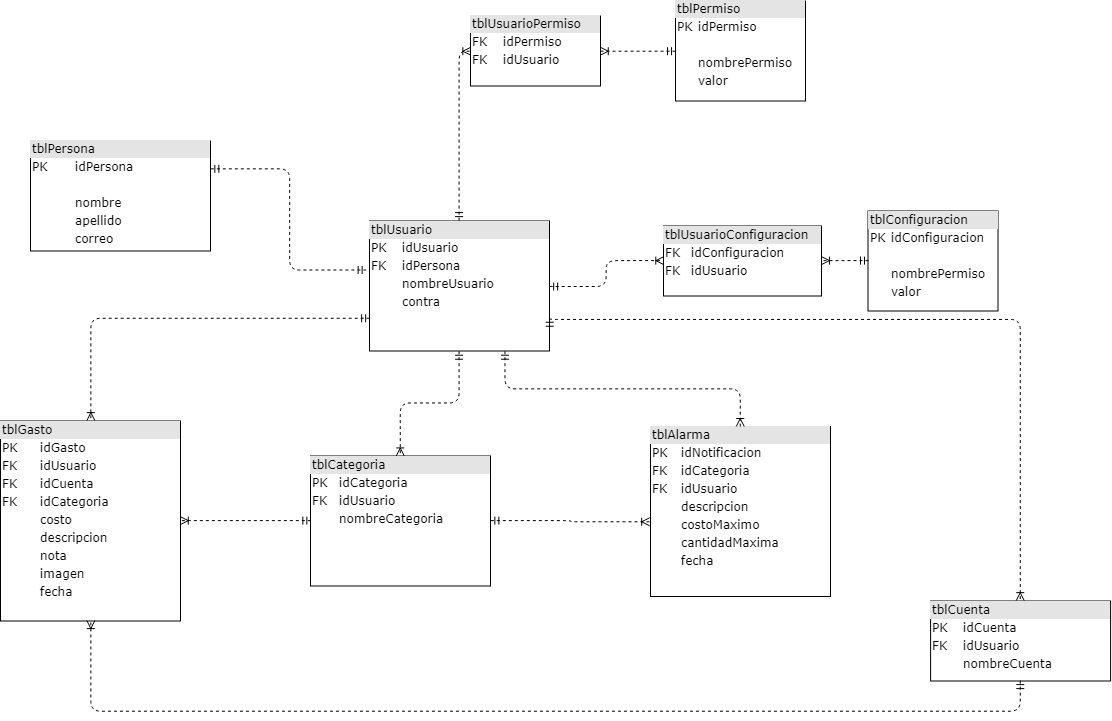

The diagram above was exported from draw.io. Its source (the exported page's mxGraphModel, read from the mxfile embedded in the PNG):
<mxGraphModel dx="2305" dy="700" grid="1" gridSize="10" guides="1" tooltips="1" connect="1" arrows="1" fold="1" page="1" pageScale="1" pageWidth="1100" pageHeight="850" background="#ffffff" math="0" shadow="0">
  <root>
    <mxCell id="0" />
    <mxCell id="1" parent="0" />
    <mxCell id="2ed32ef02a7f4228-12" value="&lt;div style=&quot;box-sizing: border-box ; width: 100% ; background: #e4e4e4 ; padding: 2px&quot;&gt;tblUsuario&lt;/div&gt;&lt;table style=&quot;width: 100% ; font-size: 1em&quot; cellpadding=&quot;2&quot; cellspacing=&quot;0&quot;&gt;&lt;tbody&gt;&lt;tr&gt;&lt;td&gt;PK&lt;/td&gt;&lt;td&gt;idUsuario&lt;/td&gt;&lt;/tr&gt;&lt;tr&gt;&lt;td&gt;FK&lt;/td&gt;&lt;td&gt;idPersona&lt;/td&gt;&lt;/tr&gt;&lt;tr&gt;&lt;td&gt;&lt;/td&gt;&lt;td&gt;nombreUsuario&lt;/td&gt;&lt;/tr&gt;&lt;tr&gt;&lt;td&gt;&lt;br&gt;&lt;/td&gt;&lt;td&gt;contra&lt;br&gt;&lt;/td&gt;&lt;/tr&gt;&lt;/tbody&gt;&lt;/table&gt;" style="verticalAlign=top;align=left;overflow=fill;html=1;rounded=0;shadow=0;comic=0;labelBackgroundColor=none;strokeColor=#000000;strokeWidth=1;fillColor=#ffffff;fontFamily=Verdana;fontSize=12;fontColor=#000000;" parent="1" vertex="1">
      <mxGeometry x="356" y="254.5" width="180" height="130" as="geometry" />
    </mxCell>
    <mxCell id="U3SFSHc2eE6o7LyUIQ4O-1" value="&lt;div style=&quot;box-sizing: border-box ; width: 100% ; background: #e4e4e4 ; padding: 2px&quot;&gt;tblPersona&lt;/div&gt;&lt;table style=&quot;width: 100% ; font-size: 1em&quot; cellpadding=&quot;2&quot; cellspacing=&quot;0&quot;&gt;&lt;tbody&gt;&lt;tr&gt;&lt;td&gt;PK&lt;/td&gt;&lt;td&gt;idPersona&lt;/td&gt;&lt;/tr&gt;&lt;tr&gt;&lt;td&gt;&lt;br&gt;&lt;/td&gt;&lt;td&gt;&lt;/td&gt;&lt;/tr&gt;&lt;tr&gt;&lt;td&gt;&lt;/td&gt;&lt;td&gt;nombre&lt;/td&gt;&lt;/tr&gt;&lt;tr&gt;&lt;td&gt;&lt;br&gt;&lt;/td&gt;&lt;td&gt;apellido&lt;br&gt;&lt;/td&gt;&lt;/tr&gt;&lt;tr&gt;&lt;td&gt;&lt;br&gt;&lt;/td&gt;&lt;td&gt;correo&lt;/td&gt;&lt;/tr&gt;&lt;/tbody&gt;&lt;/table&gt;" style="verticalAlign=top;align=left;overflow=fill;html=1;rounded=0;shadow=0;comic=0;labelBackgroundColor=none;strokeColor=#000000;strokeWidth=1;fillColor=#ffffff;fontFamily=Verdana;fontSize=12;fontColor=#000000;" parent="1" vertex="1">
      <mxGeometry x="17" y="174.5" width="180" height="110" as="geometry" />
    </mxCell>
    <mxCell id="U3SFSHc2eE6o7LyUIQ4O-2" value="&lt;div style=&quot;box-sizing: border-box ; width: 100% ; background: #e4e4e4 ; padding: 2px&quot;&gt;tblGasto&lt;/div&gt;&lt;table style=&quot;width: 100% ; font-size: 1em&quot; cellpadding=&quot;2&quot; cellspacing=&quot;0&quot;&gt;&lt;tbody&gt;&lt;tr&gt;&lt;td&gt;PK&lt;/td&gt;&lt;td&gt;idGasto&lt;/td&gt;&lt;/tr&gt;&lt;tr&gt;&lt;td&gt;FK&lt;/td&gt;&lt;td&gt;idUsuario&lt;/td&gt;&lt;/tr&gt;&lt;tr&gt;&lt;td&gt;FK&lt;/td&gt;&lt;td&gt;idCuenta&lt;/td&gt;&lt;/tr&gt;&lt;tr&gt;&lt;td&gt;FK&lt;/td&gt;&lt;td&gt;idCategoria&lt;/td&gt;&lt;/tr&gt;&lt;tr&gt;&lt;td&gt;&lt;/td&gt;&lt;td&gt;costo&lt;/td&gt;&lt;/tr&gt;&lt;tr&gt;&lt;td&gt;&lt;br&gt;&lt;/td&gt;&lt;td&gt;descripcion&lt;br&gt;&lt;/td&gt;&lt;/tr&gt;&lt;tr&gt;&lt;td&gt;&lt;br&gt;&lt;/td&gt;&lt;td&gt;nota&lt;/td&gt;&lt;/tr&gt;&lt;tr&gt;&lt;td&gt;&lt;br&gt;&lt;/td&gt;&lt;td&gt;imagen&lt;/td&gt;&lt;/tr&gt;&lt;tr&gt;&lt;td&gt;&lt;br&gt;&lt;/td&gt;&lt;td&gt;fecha&lt;/td&gt;&lt;/tr&gt;&lt;/tbody&gt;&lt;/table&gt;" style="verticalAlign=top;align=left;overflow=fill;html=1;rounded=0;shadow=0;comic=0;labelBackgroundColor=none;strokeColor=#000000;strokeWidth=1;fillColor=#ffffff;fontFamily=Verdana;fontSize=12;fontColor=#000000;" parent="1" vertex="1">
      <mxGeometry x="-13" y="454.5" width="180" height="200" as="geometry" />
    </mxCell>
    <mxCell id="U3SFSHc2eE6o7LyUIQ4O-4" value="&lt;div style=&quot;box-sizing: border-box ; width: 100% ; background: #e4e4e4 ; padding: 2px&quot;&gt;tblCategoria&lt;/div&gt;&lt;table style=&quot;width: 100% ; font-size: 1em&quot; cellpadding=&quot;2&quot; cellspacing=&quot;0&quot;&gt;&lt;tbody&gt;&lt;tr&gt;&lt;td&gt;PK&lt;/td&gt;&lt;td&gt;idCategoria&lt;/td&gt;&lt;/tr&gt;&lt;tr&gt;&lt;td&gt;FK&lt;/td&gt;&lt;td&gt;idUsuario&lt;/td&gt;&lt;/tr&gt;&lt;tr&gt;&lt;td&gt;&lt;/td&gt;&lt;td&gt;nombreCategoria&lt;/td&gt;&lt;/tr&gt;&lt;/tbody&gt;&lt;/table&gt;" style="verticalAlign=top;align=left;overflow=fill;html=1;rounded=0;shadow=0;comic=0;labelBackgroundColor=none;strokeColor=#000000;strokeWidth=1;fillColor=#ffffff;fontFamily=Verdana;fontSize=12;fontColor=#000000;" parent="1" vertex="1">
      <mxGeometry x="297" y="489.5" width="180" height="130" as="geometry" />
    </mxCell>
    <mxCell id="U3SFSHc2eE6o7LyUIQ4O-5" value="&lt;div style=&quot;box-sizing: border-box ; width: 100% ; background: #e4e4e4 ; padding: 2px&quot;&gt;tblCuenta&lt;/div&gt;&lt;table style=&quot;width: 100% ; font-size: 1em&quot; cellpadding=&quot;2&quot; cellspacing=&quot;0&quot;&gt;&lt;tbody&gt;&lt;tr&gt;&lt;td&gt;PK&lt;/td&gt;&lt;td&gt;idCuenta&lt;/td&gt;&lt;/tr&gt;&lt;tr&gt;&lt;td&gt;FK&lt;/td&gt;&lt;td&gt;idUsuario&lt;/td&gt;&lt;/tr&gt;&lt;tr&gt;&lt;td&gt;&lt;/td&gt;&lt;td&gt;nombreCuenta&lt;/td&gt;&lt;/tr&gt;&lt;/tbody&gt;&lt;/table&gt;" style="verticalAlign=top;align=left;overflow=fill;html=1;rounded=0;shadow=0;comic=0;labelBackgroundColor=none;strokeColor=#000000;strokeWidth=1;fillColor=#ffffff;fontFamily=Verdana;fontSize=12;fontColor=#000000;" parent="1" vertex="1">
      <mxGeometry x="917.099853515625" y="634.5" width="180" height="80" as="geometry" />
    </mxCell>
    <mxCell id="U3SFSHc2eE6o7LyUIQ4O-6" value="&lt;div style=&quot;box-sizing: border-box ; width: 100% ; background: #e4e4e4 ; padding: 2px&quot;&gt;tblAlarma&lt;/div&gt;&lt;table style=&quot;width: 100% ; font-size: 1em&quot; cellpadding=&quot;2&quot; cellspacing=&quot;0&quot;&gt;&lt;tbody&gt;&lt;tr&gt;&lt;td&gt;PK&lt;/td&gt;&lt;td&gt;idNotificacion&lt;/td&gt;&lt;/tr&gt;&lt;tr&gt;&lt;td&gt;FK&lt;/td&gt;&lt;td&gt;idCategoria&lt;/td&gt;&lt;/tr&gt;&lt;tr&gt;&lt;td&gt;FK&lt;/td&gt;&lt;td&gt;idUsuario&lt;/td&gt;&lt;/tr&gt;&lt;tr&gt;&lt;td&gt;&lt;/td&gt;&lt;td&gt;descripcion&lt;/td&gt;&lt;/tr&gt;&lt;tr&gt;&lt;td&gt;&lt;br&gt;&lt;/td&gt;&lt;td&gt;costoMaximo&lt;br&gt;&lt;/td&gt;&lt;/tr&gt;&lt;tr&gt;&lt;td&gt;&lt;br&gt;&lt;/td&gt;&lt;td&gt;cantidadMaxima&lt;/td&gt;&lt;/tr&gt;&lt;tr&gt;&lt;td&gt;&lt;br&gt;&lt;/td&gt;&lt;td&gt;fecha&lt;/td&gt;&lt;/tr&gt;&lt;/tbody&gt;&lt;/table&gt;" style="verticalAlign=top;align=left;overflow=fill;html=1;rounded=0;shadow=0;comic=0;labelBackgroundColor=none;strokeColor=#000000;strokeWidth=1;fillColor=#ffffff;fontFamily=Verdana;fontSize=12;fontColor=#000000;" parent="1" vertex="1">
      <mxGeometry x="637" y="460" width="180" height="170" as="geometry" />
    </mxCell>
    <mxCell id="U3SFSHc2eE6o7LyUIQ4O-7" style="edgeStyle=orthogonalEdgeStyle;html=1;entryX=-0.02;entryY=0.379;labelBackgroundColor=none;startArrow=ERmandOne;endArrow=ERmandOne;fontFamily=Verdana;fontSize=12;align=left;dashed=1;exitX=1;exitY=0.25;exitDx=0;exitDy=0;entryDx=0;entryDy=0;entryPerimeter=0;endFill=0;" parent="1" source="U3SFSHc2eE6o7LyUIQ4O-1" target="2ed32ef02a7f4228-12" edge="1">
      <mxGeometry relative="1" as="geometry">
        <mxPoint x="527" y="234.5" as="sourcePoint" />
        <mxPoint x="527" y="304.5" as="targetPoint" />
      </mxGeometry>
    </mxCell>
    <mxCell id="U3SFSHc2eE6o7LyUIQ4O-8" value="&lt;div style=&quot;box-sizing: border-box ; width: 100% ; background: #e4e4e4 ; padding: 2px&quot;&gt;tblPermiso&lt;/div&gt;&lt;table style=&quot;width: 100% ; font-size: 1em&quot; cellpadding=&quot;2&quot; cellspacing=&quot;0&quot;&gt;&lt;tbody&gt;&lt;tr&gt;&lt;td&gt;PK&lt;/td&gt;&lt;td&gt;idPermiso&lt;/td&gt;&lt;/tr&gt;&lt;tr&gt;&lt;td&gt;&lt;br&gt;&lt;/td&gt;&lt;td&gt;&lt;/td&gt;&lt;/tr&gt;&lt;tr&gt;&lt;td&gt;&lt;/td&gt;&lt;td&gt;nombrePermiso&lt;/td&gt;&lt;/tr&gt;&lt;tr&gt;&lt;td&gt;&lt;br&gt;&lt;/td&gt;&lt;td&gt;valor&lt;br&gt;&lt;/td&gt;&lt;/tr&gt;&lt;/tbody&gt;&lt;/table&gt;" style="verticalAlign=top;align=left;overflow=fill;html=1;rounded=0;shadow=0;comic=0;labelBackgroundColor=none;strokeColor=#000000;strokeWidth=1;fillColor=#ffffff;fontFamily=Verdana;fontSize=12;fontColor=#000000;" parent="1" vertex="1">
      <mxGeometry x="662" y="34.5" width="130" height="100" as="geometry" />
    </mxCell>
    <mxCell id="U3SFSHc2eE6o7LyUIQ4O-9" value="&lt;div style=&quot;box-sizing: border-box ; width: 100% ; background: #e4e4e4 ; padding: 2px&quot;&gt;tblUsuarioPermiso&lt;/div&gt;&lt;table style=&quot;width: 100% ; font-size: 1em&quot; cellpadding=&quot;2&quot; cellspacing=&quot;0&quot;&gt;&lt;tbody&gt;&lt;tr&gt;&lt;td&gt;FK&lt;/td&gt;&lt;td&gt;idPermiso&lt;/td&gt;&lt;/tr&gt;&lt;tr&gt;&lt;td&gt;FK&lt;/td&gt;&lt;td&gt;idUsuario&lt;/td&gt;&lt;/tr&gt;&lt;/tbody&gt;&lt;/table&gt;" style="verticalAlign=top;align=left;overflow=fill;html=1;rounded=0;shadow=0;comic=0;labelBackgroundColor=none;strokeColor=#000000;strokeWidth=1;fillColor=#ffffff;fontFamily=Verdana;fontSize=12;fontColor=#000000;" parent="1" vertex="1">
      <mxGeometry x="457" y="49.5" width="130" height="70" as="geometry" />
    </mxCell>
    <mxCell id="U3SFSHc2eE6o7LyUIQ4O-10" style="edgeStyle=orthogonalEdgeStyle;html=1;entryX=0;entryY=0.5;labelBackgroundColor=none;startArrow=ERmandOne;endArrow=ERoneToMany;fontFamily=Verdana;fontSize=12;align=left;dashed=1;exitX=0.5;exitY=0;exitDx=0;exitDy=0;entryDx=0;entryDy=0;" parent="1" source="2ed32ef02a7f4228-12" target="U3SFSHc2eE6o7LyUIQ4O-9" edge="1">
      <mxGeometry relative="1" as="geometry">
        <mxPoint x="626.794117647059" y="364.5" as="sourcePoint" />
        <mxPoint x="626.794117647059" y="434.5" as="targetPoint" />
      </mxGeometry>
    </mxCell>
    <mxCell id="U3SFSHc2eE6o7LyUIQ4O-11" style="edgeStyle=orthogonalEdgeStyle;html=1;entryX=1;entryY=0.5;labelBackgroundColor=none;startArrow=ERmandOne;endArrow=ERoneToMany;fontFamily=Verdana;fontSize=12;align=left;dashed=1;exitX=0;exitY=0.5;exitDx=0;exitDy=0;entryDx=0;entryDy=0;" parent="1" source="U3SFSHc2eE6o7LyUIQ4O-8" target="U3SFSHc2eE6o7LyUIQ4O-9" edge="1">
      <mxGeometry relative="1" as="geometry">
        <mxPoint x="577" y="124.5" as="sourcePoint" />
        <mxPoint x="698" y="124.5" as="targetPoint" />
      </mxGeometry>
    </mxCell>
    <mxCell id="U3SFSHc2eE6o7LyUIQ4O-12" style="edgeStyle=orthogonalEdgeStyle;html=1;labelBackgroundColor=none;startArrow=ERmandOne;endArrow=ERoneToMany;fontFamily=Verdana;fontSize=12;align=left;dashed=1;exitX=0;exitY=0.75;exitDx=0;exitDy=0;entryX=0.5;entryY=0;entryDx=0;entryDy=0;" parent="1" source="2ed32ef02a7f4228-12" target="U3SFSHc2eE6o7LyUIQ4O-2" edge="1">
      <mxGeometry relative="1" as="geometry">
        <mxPoint x="417" y="454.5" as="sourcePoint" />
        <mxPoint x="327" y="534.5" as="targetPoint" />
      </mxGeometry>
    </mxCell>
    <mxCell id="U3SFSHc2eE6o7LyUIQ4O-13" style="edgeStyle=orthogonalEdgeStyle;html=1;entryX=0.5;entryY=0;labelBackgroundColor=none;startArrow=ERmandOne;endArrow=ERoneToMany;fontFamily=Verdana;fontSize=12;align=left;dashed=1;exitX=0.5;exitY=1;exitDx=0;exitDy=0;entryDx=0;entryDy=0;" parent="1" source="2ed32ef02a7f4228-12" target="U3SFSHc2eE6o7LyUIQ4O-4" edge="1">
      <mxGeometry relative="1" as="geometry">
        <mxPoint x="566" y="349.5" as="sourcePoint" />
        <mxPoint x="687" y="349.5" as="targetPoint" />
      </mxGeometry>
    </mxCell>
    <mxCell id="U3SFSHc2eE6o7LyUIQ4O-14" style="edgeStyle=orthogonalEdgeStyle;html=1;entryX=1;entryY=0.5;labelBackgroundColor=none;startArrow=ERmandOne;endArrow=ERoneToMany;fontFamily=Verdana;fontSize=12;align=left;dashed=1;entryDx=0;entryDy=0;exitX=0;exitY=0.5;exitDx=0;exitDy=0;" parent="1" source="U3SFSHc2eE6o7LyUIQ4O-4" target="U3SFSHc2eE6o7LyUIQ4O-2" edge="1">
      <mxGeometry relative="1" as="geometry">
        <mxPoint x="247" y="524.5" as="sourcePoint" />
        <mxPoint x="697" y="359.5" as="targetPoint" />
      </mxGeometry>
    </mxCell>
    <mxCell id="U3SFSHc2eE6o7LyUIQ4O-15" style="edgeStyle=orthogonalEdgeStyle;html=1;entryX=0.5;entryY=0;labelBackgroundColor=none;startArrow=ERmandOne;endArrow=ERoneToMany;fontFamily=Verdana;fontSize=12;align=left;dashed=1;exitX=1;exitY=0.75;exitDx=0;exitDy=0;entryDx=0;entryDy=0;" parent="1" source="2ed32ef02a7f4228-12" target="U3SFSHc2eE6o7LyUIQ4O-5" edge="1">
      <mxGeometry relative="1" as="geometry">
        <mxPoint x="455.42857142857156" y="394.5000000000002" as="sourcePoint" />
        <mxPoint x="396.8571428571431" y="484.5000000000002" as="targetPoint" />
        <Array as="points">
          <mxPoint x="1007" y="352.5" />
        </Array>
      </mxGeometry>
    </mxCell>
    <mxCell id="U3SFSHc2eE6o7LyUIQ4O-16" style="edgeStyle=orthogonalEdgeStyle;html=1;entryX=0.5;entryY=1;labelBackgroundColor=none;startArrow=ERmandOne;endArrow=ERoneToMany;fontFamily=Verdana;fontSize=12;align=left;dashed=1;entryDx=0;entryDy=0;exitX=0.5;exitY=1;exitDx=0;exitDy=0;" parent="1" source="U3SFSHc2eE6o7LyUIQ4O-5" target="U3SFSHc2eE6o7LyUIQ4O-2" edge="1">
      <mxGeometry relative="1" as="geometry">
        <mxPoint x="456.8571428571431" y="694.7142857142858" as="sourcePoint" />
        <mxPoint x="326.8571428571431" y="709" as="targetPoint" />
        <Array as="points">
          <mxPoint x="77" y="744.5" />
        </Array>
      </mxGeometry>
    </mxCell>
    <mxCell id="U3SFSHc2eE6o7LyUIQ4O-17" style="edgeStyle=orthogonalEdgeStyle;html=1;entryX=-0.002;entryY=0.562;labelBackgroundColor=none;startArrow=ERmandOne;endArrow=ERoneToMany;fontFamily=Verdana;fontSize=12;align=left;dashed=1;exitX=1;exitY=0.5;exitDx=0;exitDy=0;entryDx=0;entryDy=0;entryPerimeter=0;" parent="1" source="U3SFSHc2eE6o7LyUIQ4O-4" target="U3SFSHc2eE6o7LyUIQ4O-6" edge="1">
      <mxGeometry relative="1" as="geometry">
        <mxPoint x="586.5" y="514.5" as="sourcePoint" />
        <mxPoint x="527.5" y="619.5" as="targetPoint" />
      </mxGeometry>
    </mxCell>
    <mxCell id="U3SFSHc2eE6o7LyUIQ4O-18" style="edgeStyle=orthogonalEdgeStyle;html=1;entryX=0.5;entryY=0;labelBackgroundColor=none;startArrow=ERmandOne;endArrow=ERoneToMany;fontFamily=Verdana;fontSize=12;align=left;dashed=1;exitX=0.75;exitY=1;exitDx=0;exitDy=0;entryDx=0;entryDy=0;" parent="1" source="2ed32ef02a7f4228-12" target="U3SFSHc2eE6o7LyUIQ4O-6" edge="1">
      <mxGeometry relative="1" as="geometry">
        <mxPoint x="487" y="564.5" as="sourcePoint" />
        <mxPoint x="647" y="557.5" as="targetPoint" />
      </mxGeometry>
    </mxCell>
    <mxCell id="U3SFSHc2eE6o7LyUIQ4O-19" value="&lt;div style=&quot;box-sizing: border-box ; width: 100% ; background: #e4e4e4 ; padding: 2px&quot;&gt;tblConfiguracion&lt;/div&gt;&lt;table style=&quot;width: 100% ; font-size: 1em&quot; cellpadding=&quot;2&quot; cellspacing=&quot;0&quot;&gt;&lt;tbody&gt;&lt;tr&gt;&lt;td&gt;PK&lt;/td&gt;&lt;td&gt;idConfiguracion&lt;/td&gt;&lt;/tr&gt;&lt;tr&gt;&lt;td&gt;&lt;br&gt;&lt;/td&gt;&lt;td&gt;&lt;/td&gt;&lt;/tr&gt;&lt;tr&gt;&lt;td&gt;&lt;/td&gt;&lt;td&gt;nombrePermiso&lt;/td&gt;&lt;/tr&gt;&lt;tr&gt;&lt;td&gt;&lt;br&gt;&lt;/td&gt;&lt;td&gt;valor&lt;br&gt;&lt;/td&gt;&lt;/tr&gt;&lt;/tbody&gt;&lt;/table&gt;" style="verticalAlign=top;align=left;overflow=fill;html=1;rounded=0;shadow=0;comic=0;labelBackgroundColor=none;strokeColor=#000000;strokeWidth=1;fillColor=#ffffff;fontFamily=Verdana;fontSize=12;fontColor=#000000;" parent="1" vertex="1">
      <mxGeometry x="854.5" y="244.5" width="130" height="100" as="geometry" />
    </mxCell>
    <mxCell id="U3SFSHc2eE6o7LyUIQ4O-20" value="&lt;div style=&quot;box-sizing: border-box ; width: 100% ; background: #e4e4e4 ; padding: 2px&quot;&gt;tblUsuarioConfiguracion&lt;/div&gt;&lt;table style=&quot;width: 100% ; font-size: 1em&quot; cellpadding=&quot;2&quot; cellspacing=&quot;0&quot;&gt;&lt;tbody&gt;&lt;tr&gt;&lt;td&gt;FK&lt;/td&gt;&lt;td&gt;idConfiguracion&lt;/td&gt;&lt;/tr&gt;&lt;tr&gt;&lt;td&gt;FK&lt;/td&gt;&lt;td&gt;idUsuario&lt;/td&gt;&lt;/tr&gt;&lt;/tbody&gt;&lt;/table&gt;" style="verticalAlign=top;align=left;overflow=fill;html=1;rounded=0;shadow=0;comic=0;labelBackgroundColor=none;strokeColor=#000000;strokeWidth=1;fillColor=#ffffff;fontFamily=Verdana;fontSize=12;fontColor=#000000;" parent="1" vertex="1">
      <mxGeometry x="650" y="259.5" width="158" height="70" as="geometry" />
    </mxCell>
    <mxCell id="U3SFSHc2eE6o7LyUIQ4O-21" style="edgeStyle=orthogonalEdgeStyle;html=1;entryX=1;entryY=0.5;labelBackgroundColor=none;startArrow=ERmandOne;endArrow=ERoneToMany;fontFamily=Verdana;fontSize=12;align=left;dashed=1;exitX=0;exitY=0.5;exitDx=0;exitDy=0;entryDx=0;entryDy=0;" parent="1" source="U3SFSHc2eE6o7LyUIQ4O-19" target="U3SFSHc2eE6o7LyUIQ4O-20" edge="1">
      <mxGeometry relative="1" as="geometry">
        <mxPoint x="769.5" y="334.5" as="sourcePoint" />
        <mxPoint x="890.5" y="334.5" as="targetPoint" />
      </mxGeometry>
    </mxCell>
    <mxCell id="U3SFSHc2eE6o7LyUIQ4O-22" style="edgeStyle=orthogonalEdgeStyle;html=1;entryX=0;entryY=0.5;labelBackgroundColor=none;startArrow=ERmandOne;endArrow=ERoneToMany;fontFamily=Verdana;fontSize=12;align=left;dashed=1;exitX=1;exitY=0.5;exitDx=0;exitDy=0;entryDx=0;entryDy=0;" parent="1" source="2ed32ef02a7f4228-12" target="U3SFSHc2eE6o7LyUIQ4O-20" edge="1">
      <mxGeometry relative="1" as="geometry">
        <mxPoint x="597.0294117647059" y="314.5882352941178" as="sourcePoint" />
        <mxPoint x="608.794117647059" y="144" as="targetPoint" />
      </mxGeometry>
    </mxCell>
  </root>
</mxGraphModel>